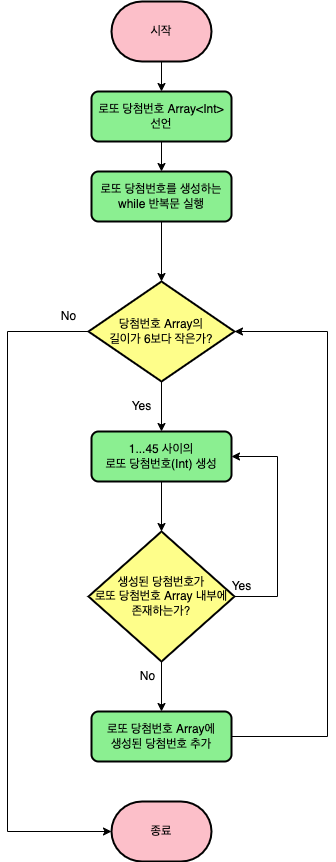

The diagram above was exported from draw.io. Its source (the exported page's mxGraphModel, read from the mxfile embedded in the PNG):
<mxGraphModel dx="1666" dy="801" grid="1" gridSize="10" guides="1" tooltips="1" connect="1" arrows="1" fold="1" page="1" pageScale="1" pageWidth="827" pageHeight="1169" math="0" shadow="0">
  <root>
    <mxCell id="0" />
    <mxCell id="1" parent="0" />
    <mxCell id="1PsEMZDpyCRnuzYW9G01-3" style="edgeStyle=orthogonalEdgeStyle;rounded=0;orthogonalLoop=1;jettySize=auto;html=1;exitX=0.5;exitY=1;exitDx=0;exitDy=0;exitPerimeter=0;entryX=0.5;entryY=0;entryDx=0;entryDy=0;" edge="1" parent="1" source="1PsEMZDpyCRnuzYW9G01-1" target="1PsEMZDpyCRnuzYW9G01-2">
      <mxGeometry relative="1" as="geometry" />
    </mxCell>
    <mxCell id="1PsEMZDpyCRnuzYW9G01-1" value="시작" style="strokeWidth=2;html=1;shape=mxgraph.flowchart.terminator;whiteSpace=wrap;fillColor=#FCBFC9;" vertex="1" parent="1">
      <mxGeometry x="364" y="30" width="100" height="60" as="geometry" />
    </mxCell>
    <mxCell id="1PsEMZDpyCRnuzYW9G01-6" style="edgeStyle=orthogonalEdgeStyle;rounded=0;orthogonalLoop=1;jettySize=auto;html=1;exitX=0.5;exitY=1;exitDx=0;exitDy=0;entryX=0.5;entryY=0;entryDx=0;entryDy=0;" edge="1" parent="1" source="1PsEMZDpyCRnuzYW9G01-2" target="1PsEMZDpyCRnuzYW9G01-4">
      <mxGeometry relative="1" as="geometry" />
    </mxCell>
    <mxCell id="1PsEMZDpyCRnuzYW9G01-2" value="로또 당첨번호 Array&amp;lt;Int&amp;gt;&lt;br&gt;선언" style="rounded=1;whiteSpace=wrap;html=1;absoluteArcSize=1;arcSize=14;strokeWidth=2;fillColor=#8BEF91;" vertex="1" parent="1">
      <mxGeometry x="344" y="120" width="140" height="50" as="geometry" />
    </mxCell>
    <mxCell id="1PsEMZDpyCRnuzYW9G01-9" style="edgeStyle=orthogonalEdgeStyle;rounded=0;orthogonalLoop=1;jettySize=auto;html=1;exitX=0.5;exitY=1;exitDx=0;exitDy=0;" edge="1" parent="1" source="1PsEMZDpyCRnuzYW9G01-4" target="1PsEMZDpyCRnuzYW9G01-8">
      <mxGeometry relative="1" as="geometry" />
    </mxCell>
    <mxCell id="1PsEMZDpyCRnuzYW9G01-4" value="로또 당첨번호를 생성하는&lt;br&gt;while 반복문 실행" style="rounded=1;whiteSpace=wrap;html=1;absoluteArcSize=1;arcSize=14;strokeWidth=2;fillColor=#8BEF91;" vertex="1" parent="1">
      <mxGeometry x="344" y="200" width="140" height="50" as="geometry" />
    </mxCell>
    <mxCell id="1PsEMZDpyCRnuzYW9G01-5" style="edgeStyle=orthogonalEdgeStyle;rounded=0;orthogonalLoop=1;jettySize=auto;html=1;exitX=0.5;exitY=1;exitDx=0;exitDy=0;" edge="1" parent="1" source="1PsEMZDpyCRnuzYW9G01-4" target="1PsEMZDpyCRnuzYW9G01-4">
      <mxGeometry relative="1" as="geometry" />
    </mxCell>
    <mxCell id="1PsEMZDpyCRnuzYW9G01-14" style="edgeStyle=orthogonalEdgeStyle;rounded=0;orthogonalLoop=1;jettySize=auto;html=1;exitX=0.5;exitY=1;exitDx=0;exitDy=0;exitPerimeter=0;entryX=0.5;entryY=0;entryDx=0;entryDy=0;" edge="1" parent="1" source="1PsEMZDpyCRnuzYW9G01-7" target="1PsEMZDpyCRnuzYW9G01-13">
      <mxGeometry relative="1" as="geometry" />
    </mxCell>
    <mxCell id="1PsEMZDpyCRnuzYW9G01-25" style="edgeStyle=orthogonalEdgeStyle;rounded=0;orthogonalLoop=1;jettySize=auto;html=1;exitX=1;exitY=0.5;exitDx=0;exitDy=0;exitPerimeter=0;entryX=1;entryY=0.5;entryDx=0;entryDy=0;" edge="1" parent="1" source="1PsEMZDpyCRnuzYW9G01-7" target="1PsEMZDpyCRnuzYW9G01-16">
      <mxGeometry relative="1" as="geometry">
        <Array as="points">
          <mxPoint x="530" y="625" />
          <mxPoint x="530" y="485" />
        </Array>
      </mxGeometry>
    </mxCell>
    <mxCell id="1PsEMZDpyCRnuzYW9G01-7" value="생성된 당첨번호가&lt;br&gt;로또 당첨번호 Array 내부에 존재하는가?" style="strokeWidth=2;html=1;shape=mxgraph.flowchart.decision;whiteSpace=wrap;fillColor=#FEFE8A;" vertex="1" parent="1">
      <mxGeometry x="341" y="560" width="146" height="130" as="geometry" />
    </mxCell>
    <mxCell id="1PsEMZDpyCRnuzYW9G01-17" style="edgeStyle=orthogonalEdgeStyle;rounded=0;orthogonalLoop=1;jettySize=auto;html=1;exitX=0.5;exitY=1;exitDx=0;exitDy=0;exitPerimeter=0;" edge="1" parent="1" source="1PsEMZDpyCRnuzYW9G01-8" target="1PsEMZDpyCRnuzYW9G01-16">
      <mxGeometry relative="1" as="geometry" />
    </mxCell>
    <mxCell id="1PsEMZDpyCRnuzYW9G01-28" style="edgeStyle=orthogonalEdgeStyle;rounded=0;orthogonalLoop=1;jettySize=auto;html=1;exitX=0;exitY=0.5;exitDx=0;exitDy=0;exitPerimeter=0;entryX=0;entryY=0.5;entryDx=0;entryDy=0;entryPerimeter=0;" edge="1" parent="1" source="1PsEMZDpyCRnuzYW9G01-8" target="1PsEMZDpyCRnuzYW9G01-21">
      <mxGeometry relative="1" as="geometry">
        <Array as="points">
          <mxPoint x="260" y="360" />
          <mxPoint x="260" y="860" />
        </Array>
      </mxGeometry>
    </mxCell>
    <mxCell id="1PsEMZDpyCRnuzYW9G01-8" value="당첨번호 Array의&lt;br&gt;길이가 6보다 작은가?" style="strokeWidth=2;html=1;shape=mxgraph.flowchart.decision;whiteSpace=wrap;fillColor=#FEFE8A;" vertex="1" parent="1">
      <mxGeometry x="341" y="310" width="146" height="100" as="geometry" />
    </mxCell>
    <mxCell id="1PsEMZDpyCRnuzYW9G01-11" value="Yes" style="text;html=1;align=center;verticalAlign=middle;resizable=0;points=[];autosize=1;strokeColor=none;fillColor=none;" vertex="1" parent="1">
      <mxGeometry x="374" y="420" width="40" height="30" as="geometry" />
    </mxCell>
    <mxCell id="1PsEMZDpyCRnuzYW9G01-29" style="edgeStyle=orthogonalEdgeStyle;rounded=0;orthogonalLoop=1;jettySize=auto;html=1;exitX=1;exitY=0.5;exitDx=0;exitDy=0;entryX=1;entryY=0.5;entryDx=0;entryDy=0;entryPerimeter=0;" edge="1" parent="1" source="1PsEMZDpyCRnuzYW9G01-13" target="1PsEMZDpyCRnuzYW9G01-8">
      <mxGeometry relative="1" as="geometry">
        <Array as="points">
          <mxPoint x="580" y="765" />
          <mxPoint x="580" y="360" />
        </Array>
      </mxGeometry>
    </mxCell>
    <mxCell id="1PsEMZDpyCRnuzYW9G01-13" value="로또 당첨번호 Array에&lt;br&gt;생성된 당첨번호 추가" style="rounded=1;whiteSpace=wrap;html=1;absoluteArcSize=1;arcSize=14;strokeWidth=2;fillColor=#8BEF91;" vertex="1" parent="1">
      <mxGeometry x="344" y="740" width="140" height="50" as="geometry" />
    </mxCell>
    <mxCell id="1PsEMZDpyCRnuzYW9G01-15" value="No" style="text;html=1;align=center;verticalAlign=middle;resizable=0;points=[];autosize=1;strokeColor=none;fillColor=none;" vertex="1" parent="1">
      <mxGeometry x="380" y="690" width="40" height="30" as="geometry" />
    </mxCell>
    <mxCell id="1PsEMZDpyCRnuzYW9G01-18" style="edgeStyle=orthogonalEdgeStyle;rounded=0;orthogonalLoop=1;jettySize=auto;html=1;exitX=0.5;exitY=1;exitDx=0;exitDy=0;entryX=0.5;entryY=0;entryDx=0;entryDy=0;entryPerimeter=0;" edge="1" parent="1" source="1PsEMZDpyCRnuzYW9G01-16" target="1PsEMZDpyCRnuzYW9G01-7">
      <mxGeometry relative="1" as="geometry" />
    </mxCell>
    <mxCell id="1PsEMZDpyCRnuzYW9G01-16" value="1...45 사이의&lt;br&gt;로또 당첨번호(Int) 생성" style="rounded=1;whiteSpace=wrap;html=1;absoluteArcSize=1;arcSize=14;strokeWidth=2;fillColor=#8BEF91;" vertex="1" parent="1">
      <mxGeometry x="344" y="460" width="140" height="50" as="geometry" />
    </mxCell>
    <mxCell id="1PsEMZDpyCRnuzYW9G01-21" value="종료" style="strokeWidth=2;html=1;shape=mxgraph.flowchart.terminator;whiteSpace=wrap;fillColor=#FCBFC9;" vertex="1" parent="1">
      <mxGeometry x="364" y="830" width="100" height="60" as="geometry" />
    </mxCell>
    <mxCell id="1PsEMZDpyCRnuzYW9G01-23" value="No" style="text;html=1;align=center;verticalAlign=middle;resizable=0;points=[];autosize=1;strokeColor=none;fillColor=none;" vertex="1" parent="1">
      <mxGeometry x="301" y="330" width="40" height="30" as="geometry" />
    </mxCell>
    <mxCell id="1PsEMZDpyCRnuzYW9G01-26" value="Yes" style="text;html=1;align=center;verticalAlign=middle;resizable=0;points=[];autosize=1;strokeColor=none;fillColor=none;" vertex="1" parent="1">
      <mxGeometry x="474" y="600" width="40" height="30" as="geometry" />
    </mxCell>
  </root>
</mxGraphModel>